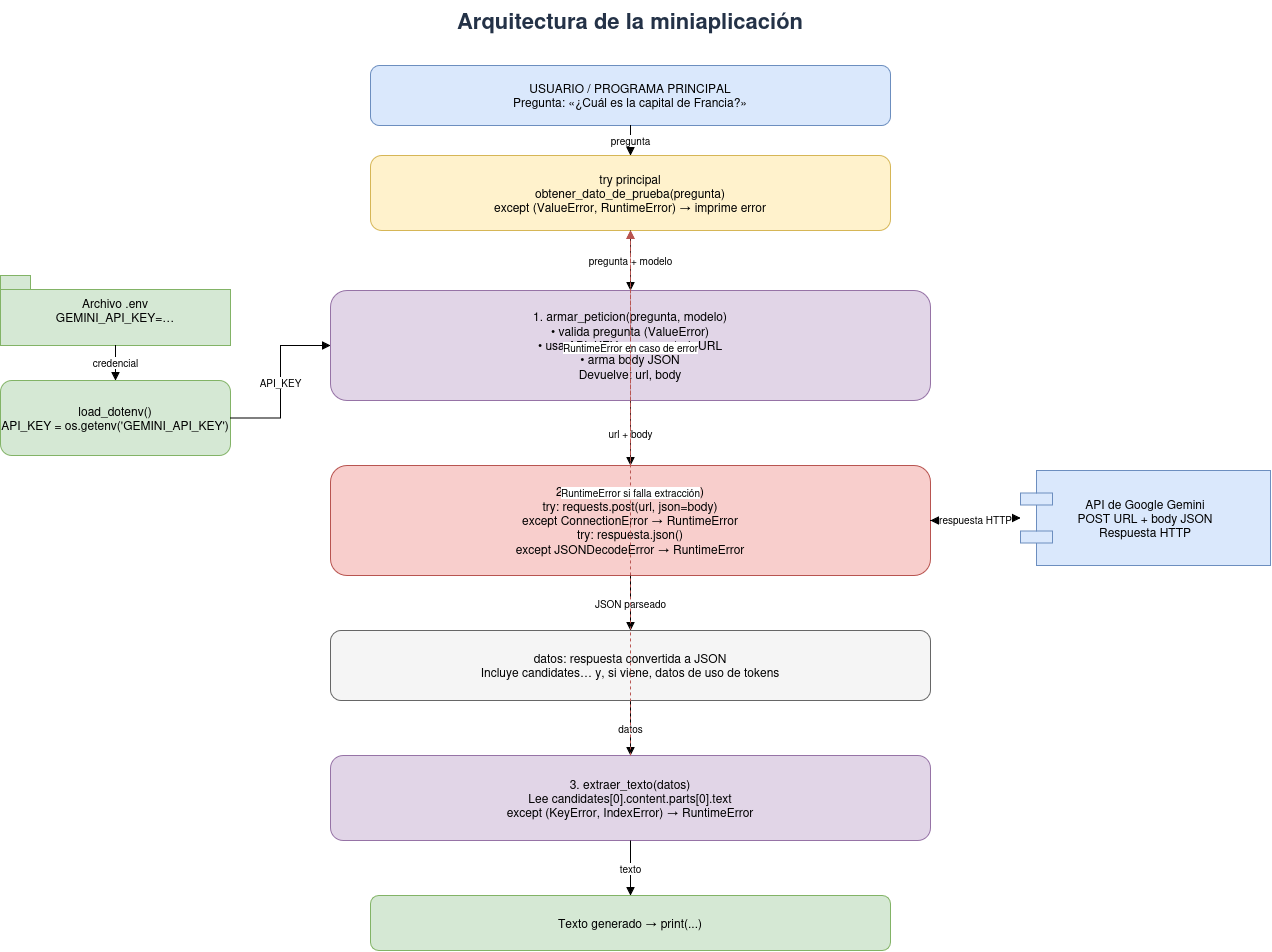

The diagram above was exported from draw.io. Its source (the exported page's mxGraphModel, read from the mxfile embedded in the PNG):
<mxGraphModel dx="1433" dy="980" grid="1" gridSize="10" guides="1" tooltips="1" connect="1" arrows="1" fold="1" page="1" pageScale="1" pageWidth="1400" pageHeight="1100" math="0" shadow="0">
  <root>
    <mxCell id="0" />
    <mxCell id="1" parent="0" />
    <mxCell id="title" parent="1" style="text;html=1;align=center;verticalAlign=middle;whiteSpace=wrap;rounded=0;fontSize=22;fontStyle=1;fontColor=#243247;" value="Arquitectura de la miniaplicación" vertex="1">
      <mxGeometry height="40" width="820" x="280" y="25" as="geometry" />
    </mxCell>
    <mxCell id="usuario" parent="1" style="rounded=1;whiteSpace=wrap;html=1;fillColor=#dae8fc;strokeColor=#6c8ebf;fontSize=12;" value="USUARIO / PROGRAMA PRINCIPAL&lt;br&gt;Pregunta: «¿Cuál es la capital de Francia?»" vertex="1">
      <mxGeometry height="60" width="520" x="430" y="90" as="geometry" />
    </mxCell>
    <mxCell id="tryprincipal" parent="1" style="rounded=1;whiteSpace=wrap;html=1;fillColor=#fff2cc;strokeColor=#d6b656;fontSize=12;" value="try principal&lt;br&gt;obtener_dato_de_prueba(pregunta)&lt;br&gt;except (ValueError, RuntimeError) → imprime error" vertex="1">
      <mxGeometry height="75" width="520" x="430" y="180" as="geometry" />
    </mxCell>
    <mxCell id="env" parent="1" style="shape=folder;tabWidth=30;tabHeight=14;tabPosition=left;html=1;whiteSpace=wrap;fillColor=#d5e8d4;strokeColor=#82b366;fontSize=12;" value="Archivo .env&lt;br&gt;GEMINI_API_KEY=…" vertex="1">
      <mxGeometry height="70" width="230" x="60" y="300" as="geometry" />
    </mxCell>
    <mxCell id="load" parent="1" style="rounded=1;whiteSpace=wrap;html=1;fillColor=#d5e8d4;strokeColor=#82b366;fontSize=12;" value="load_dotenv()&lt;br&gt;API_KEY = os.getenv('GEMINI_API_KEY')" vertex="1">
      <mxGeometry height="75" width="230" x="60" y="405" as="geometry" />
    </mxCell>
    <mxCell id="armar" parent="1" style="rounded=1;whiteSpace=wrap;html=1;fillColor=#e1d5e7;strokeColor=#9673a6;fontSize=12;" value="1. armar_peticion(pregunta, modelo)&lt;br&gt;• valida pregunta (ValueError)&lt;br&gt;• usa API_KEY para construir URL&lt;br&gt;• arma body JSON&lt;br&gt;Devuelve: url, body" vertex="1">
      <mxGeometry height="110" width="600" x="390" y="315" as="geometry" />
    </mxCell>
    <mxCell id="enviar" parent="1" style="rounded=1;whiteSpace=wrap;html=1;fillColor=#f8cecc;strokeColor=#b85450;fontSize=12;" value="2. enviar_peticion(url, body)&lt;br&gt;try: requests.post(url, json=body)&lt;br&gt;except ConnectionError → RuntimeError&lt;br&gt;try: respuesta.json()&lt;br&gt;except JSONDecodeError → RuntimeError" vertex="1">
      <mxGeometry height="110" width="600" x="390" y="490" as="geometry" />
    </mxCell>
    <mxCell id="api" parent="1" style="shape=component;whiteSpace=wrap;html=1;fillColor=#dae8fc;strokeColor=#6c8ebf;fontSize=12;" value="API de Google Gemini&lt;br&gt;POST URL + body JSON&lt;br&gt;Respuesta HTTP" vertex="1">
      <mxGeometry height="95" width="250" x="1080" y="495" as="geometry" />
    </mxCell>
    <mxCell id="datos" parent="1" style="rounded=1;whiteSpace=wrap;html=1;fillColor=#f5f5f5;strokeColor=#666666;fontSize=12;" value="datos: respuesta convertida a JSON&lt;br&gt;Incluye candidates… y, si viene, datos de uso de tokens" vertex="1">
      <mxGeometry height="70" width="600" x="390" y="655" as="geometry" />
    </mxCell>
    <mxCell id="extraer" parent="1" style="rounded=1;whiteSpace=wrap;html=1;fillColor=#e1d5e7;strokeColor=#9673a6;fontSize=12;" value="3. extraer_texto(datos)&lt;br&gt;Lee candidates[0].content.parts[0].text&lt;br&gt;except (KeyError, IndexError) → RuntimeError" vertex="1">
      <mxGeometry height="85" width="600" x="390" y="780" as="geometry" />
    </mxCell>
    <mxCell id="salida" parent="1" style="rounded=1;whiteSpace=wrap;html=1;fillColor=#d5e8d4;strokeColor=#82b366;fontSize=12;" value="Texto generado → print(...)" vertex="1">
      <mxGeometry height="55" width="520" x="430" y="920" as="geometry" />
    </mxCell>
    <mxCell id="e1" edge="1" parent="1" source="usuario" style="edgeStyle=orthogonalEdgeStyle;rounded=0;orthogonalLoop=1;jettySize=auto;html=1;endArrow=block;endFill=1;fontSize=10;" target="tryprincipal" value="pregunta">
      <mxGeometry relative="1" as="geometry" />
    </mxCell>
    <mxCell id="e2" edge="1" parent="1" source="tryprincipal" style="edgeStyle=orthogonalEdgeStyle;rounded=0;orthogonalLoop=1;jettySize=auto;html=1;endArrow=block;endFill=1;fontSize=10;" target="armar" value="pregunta + modelo">
      <mxGeometry relative="1" as="geometry" />
    </mxCell>
    <mxCell id="e3" edge="1" parent="1" source="env" style="edgeStyle=orthogonalEdgeStyle;rounded=0;orthogonalLoop=1;jettySize=auto;html=1;endArrow=block;endFill=1;fontSize=10;" target="load" value="credencial">
      <mxGeometry relative="1" as="geometry" />
    </mxCell>
    <mxCell id="e4" edge="1" parent="1" source="load" style="edgeStyle=orthogonalEdgeStyle;rounded=0;orthogonalLoop=1;jettySize=auto;html=1;endArrow=block;endFill=1;fontSize=10;" target="armar" value="API_KEY">
      <mxGeometry relative="1" as="geometry" />
    </mxCell>
    <mxCell id="e5" edge="1" parent="1" source="armar" style="edgeStyle=orthogonalEdgeStyle;rounded=0;orthogonalLoop=1;jettySize=auto;html=1;endArrow=block;endFill=1;fontSize=10;" target="enviar" value="url + body">
      <mxGeometry relative="1" as="geometry" />
    </mxCell>
    <mxCell id="e6" edge="1" parent="1" source="enviar" style="edgeStyle=orthogonalEdgeStyle;rounded=0;orthogonalLoop=1;jettySize=auto;html=1;endArrow=block;endFill=1;fontSize=10;" target="api" value="POST HTTP">
      <mxGeometry relative="1" as="geometry" />
    </mxCell>
    <mxCell id="e7" edge="1" parent="1" source="api" style="edgeStyle=orthogonalEdgeStyle;rounded=0;orthogonalLoop=1;jettySize=auto;html=1;endArrow=block;endFill=1;fontSize=10;" target="enviar" value="respuesta HTTP">
      <mxGeometry relative="1" as="geometry" />
    </mxCell>
    <mxCell id="e8" edge="1" parent="1" source="enviar" style="edgeStyle=orthogonalEdgeStyle;rounded=0;orthogonalLoop=1;jettySize=auto;html=1;endArrow=block;endFill=1;fontSize=10;" target="datos" value="JSON parseado">
      <mxGeometry relative="1" as="geometry" />
    </mxCell>
    <mxCell id="e9" edge="1" parent="1" source="datos" style="edgeStyle=orthogonalEdgeStyle;rounded=0;orthogonalLoop=1;jettySize=auto;html=1;endArrow=block;endFill=1;fontSize=10;" target="extraer" value="datos">
      <mxGeometry relative="1" as="geometry" />
    </mxCell>
    <mxCell id="e10" edge="1" parent="1" source="extraer" style="edgeStyle=orthogonalEdgeStyle;rounded=0;orthogonalLoop=1;jettySize=auto;html=1;endArrow=block;endFill=1;fontSize=10;" target="salida" value="texto">
      <mxGeometry relative="1" as="geometry" />
    </mxCell>
    <mxCell id="e12" edge="1" parent="1" source="enviar" style="edgeStyle=orthogonalEdgeStyle;rounded=0;orthogonalLoop=1;jettySize=auto;html=1;endArrow=block;endFill=1;dashed=1;strokeColor=#b85450;fontSize=10;" target="tryprincipal" value="RuntimeError en caso de error">
      <mxGeometry relative="1" as="geometry" />
    </mxCell>
    <mxCell id="e13" edge="1" parent="1" source="extraer" style="edgeStyle=orthogonalEdgeStyle;rounded=0;orthogonalLoop=1;jettySize=auto;html=1;endArrow=block;endFill=1;dashed=1;strokeColor=#b85450;fontSize=10;" target="tryprincipal" value="RuntimeError si falla extracción">
      <mxGeometry relative="1" as="geometry" />
    </mxCell>
  </root>
</mxGraphModel>